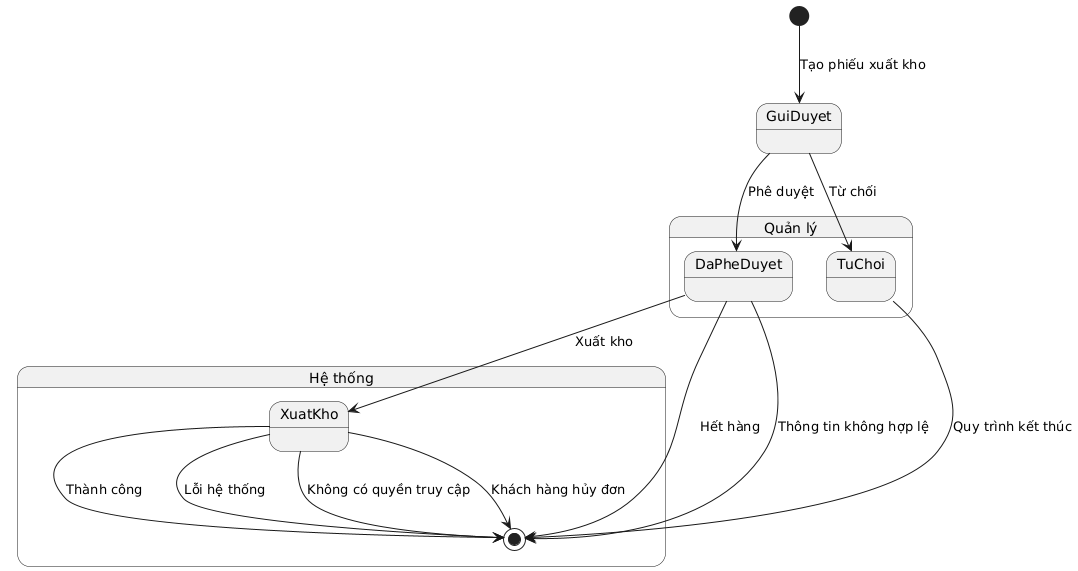

The diagram above was rendered by PlantUML. Its source (embedded in the PNG):
@startuml
[*] --> GuiDuyet : Tạo phiếu xuất kho

state "Quản lý" as QL {
  GuiDuyet --> DaPheDuyet : Phê duyệt
  GuiDuyet --> TuChoi : Từ chối
}

state "Hệ thống" as HT {
  DaPheDuyet --> XuatKho : Xuất kho
  XuatKho --> [*] : Thành công
  TuChoi --> [*] : Quy trình kết thúc

  DaPheDuyet --> [*] : Hết hàng
  XuatKho --> [*] : Lỗi hệ thống
  DaPheDuyet --> [*] : Thông tin không hợp lệ
  XuatKho --> [*] : Không có quyền truy cập
  XuatKho --> [*] : Khách hàng hủy đơn
}
@enduml